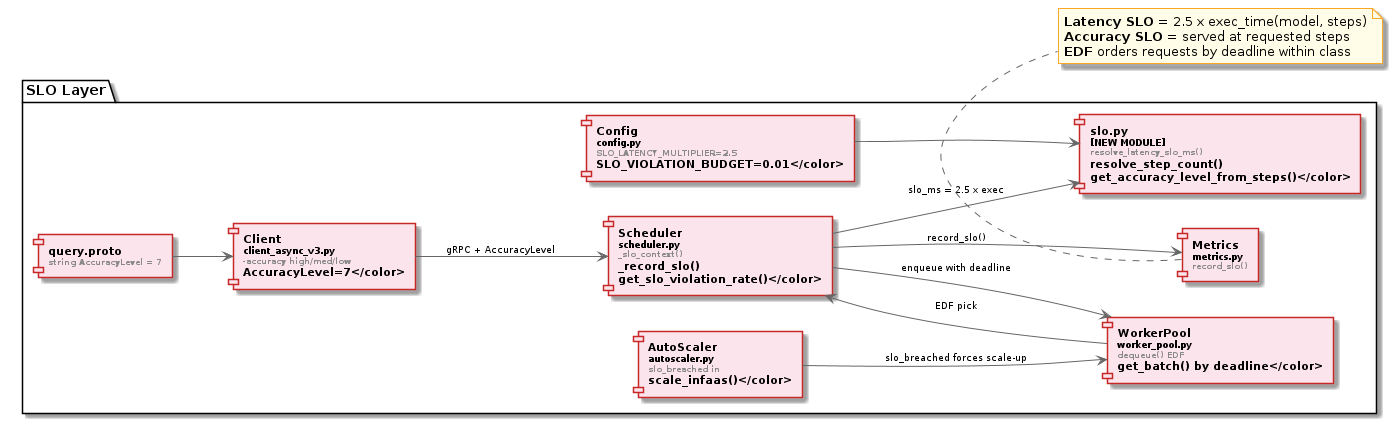

The diagram above was rendered by PlantUML. Its source (embedded in the PNG):
@startuml
skinparam backgroundColor white
skinparam component {
  BackgroundColor #FCE4EC
  BorderColor #C62828
  FontSize 11
  FontStyle bold
}
skinparam arrow {
  FontSize 9
  Color #666666
}

left to right direction

package "SLO Layer" as slo {
  component "slo.py\n<size:9>[NEW MODULE]\n<color:#888888><size:8>resolve_latency_slo_ms()\nresolve_step_count()\nget_accuracy_level_from_steps()</color>" as slo_mod
  component "Config\n<size:9>config.py\n<color:#888888><size:8>SLO_LATENCY_MULTIPLIER=2.5\nSLO_VIOLATION_BUDGET=0.01</color>" as config
  component "Client\n<size:9>client_async_v3.py\n<color:#888888><size:8>-accuracy high/med/low\nAccuracyLevel=7</color>" as client
  component "Scheduler\n<size:9>scheduler.py\n<color:#888888><size:8>_slo_context()\n_record_slo()\nget_slo_violation_rate()</color>" as scheduler
  component "WorkerPool\n<size:9>worker_pool.py\n<color:#888888><size:8>dequeue() EDF\nget_batch() by deadline</color>" as worker_pool
  component "AutoScaler\n<size:9>autoscaler.py\n<color:#888888><size:8>slo_breached in\nscale_infaas()</color>" as autoscaler
  component "Metrics\n<size:9>metrics.py\n<color:#888888><size:8>record_slo()</color>" as metrics
  component "query.proto\n<size:9><color:#888888><size:8>string AccuracyLevel = 7</color>" as proto
}

client --> scheduler : gRPC + AccuracyLevel
config --> slo_mod
scheduler --> slo_mod : slo_ms = 2.5 x exec
scheduler --> worker_pool : enqueue with deadline
scheduler --> metrics : record_slo()
worker_pool --> scheduler : EDF pick
autoscaler --> worker_pool : slo_breached forces scale-up
proto --> client

note bottom of metrics
  <b>Latency SLO</b> = 2.5 x exec_time(model, steps)
  <b>Accuracy SLO</b> = served at requested steps
  <b>EDF</b> orders requests by deadline within class
end note

skinparam note {
  BackgroundColor #FFFDE7
  BorderColor #F9A825
}
@enduml